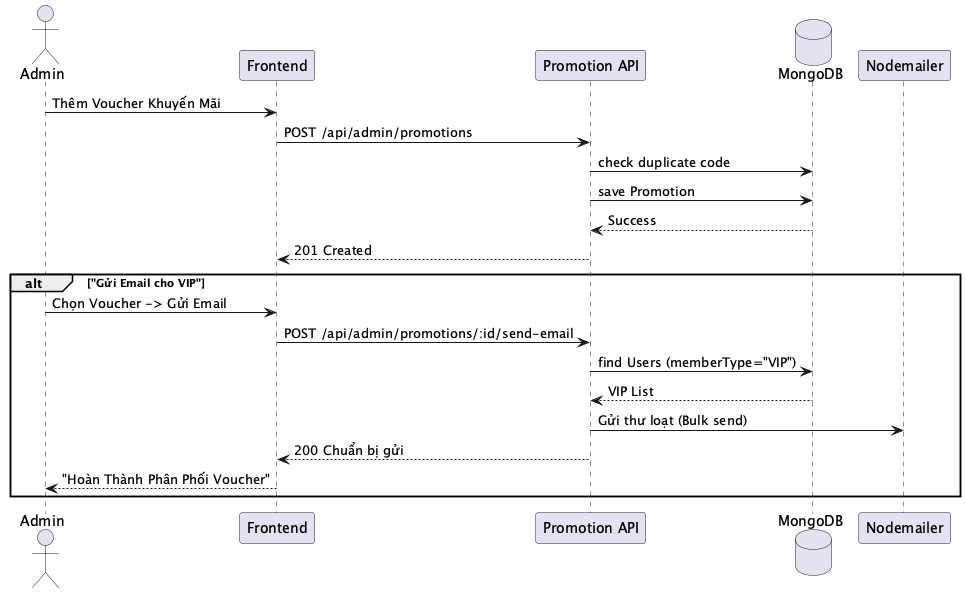

The diagram above was rendered by PlantUML. Its source (embedded in the PNG):
@startuml
actor "Admin" as A
participant "Frontend" as F
participant "Promotion API" as API
database "MongoDB" as DB
participant "Nodemailer" as EM

A -> F: Thêm Voucher Khuyến Mãi
F -> API: POST /api/admin/promotions
API -> DB: check duplicate code
API -> DB: save Promotion
DB --> API: Success
API --> F: 201 Created

alt "Gửi Email cho VIP"
    A -> F: Chọn Voucher -> Gửi Email
    F -> API: POST /api/admin/promotions/:id/send-email
    API -> DB: find Users (memberType="VIP")
    DB --> API: VIP List
    API -> EM: Gửi thư loạt (Bulk send)
    API --> F: 200 Chuẩn bị gửi
    F --> A: "Hoàn Thành Phân Phối Voucher"
end
@enduml